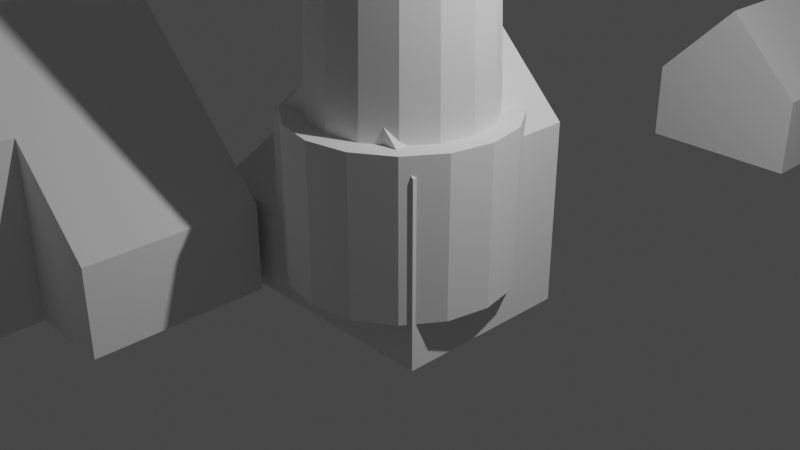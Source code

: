 # Source: lecture_9_lighthouse.blend  (saved by Blender 3.4.6; exported with 4.5.12 LTS)
import bpy
from mathutils import Matrix  # noqa: F401  (used for matrix-valued properties, if any)

bpy.ops.wm.read_factory_settings(use_empty=True)
scene = bpy.context.scene
scene.name = 'Scene'

# ---- collections
col_collection = bpy.data.collections.new('Collection'); scene.collection.children.link(col_collection)
col_houses = bpy.data.collections.new('houses'); scene.collection.children.link(col_houses)

# ---- materials (node trees are filled in below, after node groups)
mat_material = bpy.data.materials.new('Material')
mat_material.alpha_threshold = 0.0
mat_material.use_transparent_shadow = False
mat_material.roughness = 0.5
mat_material.line_color = (0.0, 0.0, 0.0, 1.0)

# ---- material node trees
mat_material.use_nodes = True; mat_material.node_tree.nodes.clear()
_N = mat_material.node_tree.nodes; _L = mat_material.node_tree.links
n0 = _N.new('ShaderNodeOutputMaterial'); n0.name = 'Material Output'; n0.location = (300, 300)
n1 = _N.new('ShaderNodeBsdfPrincipled'); n1.name = 'Principled BSDF'; n1.location = (10, 300)
n1.distribution = 'GGX'
n1.subsurface_method = 'RANDOM_WALK_SKIN'
n1.inputs[3].default_value = 1.45
n1.inputs[27].default_value = (0.0, 0.0, 0.0, 1.0)
n1.inputs[28].default_value = 1.0
_L.new(n1.outputs[0], n0.inputs[0])
n0.is_active_output = True

# ---- world
world_world = bpy.data.worlds.new('World'); scene.world = world_world
world_world.use_nodes = True; world_world.node_tree.nodes.clear()
_N = world_world.node_tree.nodes; _L = world_world.node_tree.links
n0 = _N.new('ShaderNodeOutputWorld'); n0.name = 'World Output'; n0.location = (300, 300)
n1 = _N.new('ShaderNodeBackground'); n1.name = 'Background'; n1.location = (10, 300)
n1.inputs[0].default_value = (0.05088, 0.05088, 0.05088, 1.0)
_L.new(n1.outputs[0], n0.inputs[0])
n0.is_active_output = True
world_world.color = (0.05088, 0.05088, 0.05088)
world_world.use_sun_shadow = False
world_world.sun_shadow_jitter_overblur = 0.0

# ---- cameras
cam_camera = bpy.data.cameras.new('Camera')
cam_camera.clip_end = 100.0
cam_camera.ortho_scale = 7.314

# ---- lights
light_light = bpy.data.lights.new('Light', 'POINT')
light_light.transmission_factor = 0.0
light_light.energy = 1000.0
light_light.shadow_soft_size = 0.1
light_light.shadow_maximum_resolution = 0.006
light_light.use_absolute_resolution = True

# ---- meshes
me_cube_002 = bpy.data.meshes.new('Cube.002')
me_cube_002.from_pydata([(-1.0, -1.0, -1.0), (-1.0, -1.0, 0.0), (-1.0, 1.0, -1.0), (-1.0, 1.0, 0.0), (1.0, -1.0, -1.0), (1.0, -1.0, 0.0), (1.0, 1.0, -1.0), (1.0, 1.0, 0.0), (-0.01169, 1.0, -1.0), (-0.01169, 1.0, 1.0), (-0.01169, -1.0, -1.0), (-0.01169, -1.0, 1.0)], [], [(0, 1, 3, 2), (8, 9, 7, 6), (6, 7, 5, 4), (10, 11, 1, 0), (8, 6, 4, 10), (9, 3, 1, 11), (7, 9, 11, 5), (2, 8, 10, 0), (4, 5, 11, 10), (2, 3, 9, 8)])
_uv = me_cube_002.uv_layers.new(name='UVMap')
_uv.uv.foreach_set('vector', [0.375, 0.0, 0.625, 0.0, 0.625, 0.25, 0.375, 0.25, 0.375, 0.3735, 0.625, 0.3735, 0.625, 0.5, 0.375, 0.5, 0.375, 0.5, 0.625, 0.5, 0.625, 0.75, 0.375, 0.75, 0.375, 0.8765, 0.625, 0.8765, 0.625, 1.0, 0.375, 1.0, 0.2485, 0.5, 0.375, 0.5, 0.375, 0.75, 0.2485, 0.75, 0.7515, 0.5, 0.875, 0.5, 0.875, 0.75, 0.7515, 0.75, 0.625, 0.5, 0.7515, 0.5, 0.7515, 0.75, 0.625, 0.75, 0.125, 0.5, 0.2485, 0.5, 0.2485, 0.75, 0.125, 0.75, 0.375, 0.75, 0.625, 0.75, 0.625, 0.8765, 0.375, 0.8765, 0.375, 0.25, 0.625, 0.25, 0.625, 0.3735, 0.375, 0.3735])
me_cube_002.update()
me_cylinder_002 = bpy.data.meshes.new('Cylinder.002')
me_cylinder_002.from_pydata([(0.0, 1.0, -0.4305), (0.0, 1.0, 1.0), (0.3827, 0.9239, -0.4305), (0.3827, 0.9239, 1.0), (0.7071, 0.7071, -0.4305), (0.7071, 0.7071, 1.0), (0.9239, 0.3827, -0.4305), (0.9239, 0.3827, 1.0), (1.0, 0.0, -0.4305), (1.0, 0.0, 1.0), (0.9239, -0.3827, -0.4305), (0.9239, -0.3827, 1.0), (0.7071, -0.7071, -0.4305), (0.7071, -0.7071, 1.0), (0.3827, -0.9239, -0.4305), (0.3827, -0.9239, 1.0), (0.0, -1.0, -0.4305), (0.0, -1.0, 1.0), (-0.3827, -0.9239, -0.4305), (-0.3827, -0.9239, 1.0), (-0.7071, -0.7071, -0.4305), (-0.7071, -0.7071, 1.0), (-0.9239, -0.3827, -0.4305), (-0.9239, -0.3827, 1.0), (-1.0, 0.0, -0.4305), (-1.0, 0.0, 1.0), (-0.9239, 0.3827, -0.4305), (-0.9239, 0.3827, 1.0), (-0.7071, 0.7071, -0.4305), (-0.7071, 0.7071, 1.0), (-0.3827, 0.9239, -0.4305), (-0.3827, 0.9239, 1.0), (0.3074, 0.7422, 1.0), (5.861e-09, 0.8033, 1.0), (0.568, 0.568, 1.0), (0.7422, 0.3074, 1.0), (0.8033, 4.762e-09, 1.0), (0.7422, -0.3074, 1.0), (0.568, -0.568, 1.0), (0.3074, -0.7422, 1.0), (5.861e-09, -0.8033, 1.0), (-0.3074, -0.7422, 1.0), (-0.568, -0.568, 1.0), (-0.7422, -0.3074, 1.0), (-0.8033, 4.762e-09, 1.0), (-0.7422, 0.3074, 1.0), (-0.568, 0.568, 1.0), (-0.3074, 0.7422, 1.0), (0.2393, 0.5777, 5.799), (-3.086e-08, 0.6253, 5.799), (0.4422, 0.4422, 5.799), (0.5777, 0.2393, 5.799), (0.6253, 2.056e-09, 5.799), (0.5777, -0.2393, 5.799), (0.4422, -0.4422, 5.799), (0.2393, -0.5777, 5.799), (-3.086e-08, -0.6253, 5.799), (-0.2393, -0.5777, 5.799), (-0.4422, -0.4422, 5.799), (-0.5777, -0.2393, 5.799), (-0.6253, 2.056e-09, 5.799), (-0.5777, 0.2393, 5.799), (-0.4422, 0.4422, 5.799), (-0.2393, 0.5777, 5.799), (0.2753, 0.6645, 5.799), (-2.99e-08, 0.7193, 5.799), (0.5086, 0.5086, 5.799), (0.6645, 0.2753, 5.799), (0.7193, 2.085e-09, 5.799), (0.6645, -0.2753, 5.799), (0.5086, -0.5086, 5.799), (0.2753, -0.6645, 5.799), (-2.99e-08, -0.7193, 5.799), (-0.2753, -0.6645, 5.799), (-0.5086, -0.5086, 5.799), (-0.6645, -0.2753, 5.799), (-0.7193, 2.085e-09, 5.799), (-0.6645, 0.2753, 5.799), (-0.5086, 0.5086, 5.799), (-0.2753, 0.6645, 5.799), (0.2753, 0.6645, 5.799), (-2.99e-08, 0.7193, 5.799), (0.5086, 0.5086, 5.799), (0.6645, 0.2753, 5.799), (0.7193, 2.085e-09, 5.799), (0.6645, -0.2753, 5.799), (0.5086, -0.5086, 5.799), (0.2753, -0.6645, 5.799), (-2.99e-08, -0.7193, 5.799), (-0.2753, -0.6645, 5.799), (-0.5086, -0.5086, 5.799), (-0.6645, -0.2753, 5.799), (-0.7193, 2.085e-09, 5.799), (-0.6645, 0.2753, 5.799), (-0.5086, 0.5086, 5.799), (-0.2753, 0.6645, 5.799), (0.1939, 0.468, 5.92), (-2.987e-08, 0.5066, 5.92), (0.3582, 0.3582, 5.92), (0.468, 0.1939, 5.92), (0.5066, 2.053e-09, 5.92), (0.468, -0.1939, 5.92), (0.3582, -0.3582, 5.92), (0.1939, -0.468, 5.92), (-2.987e-08, -0.5066, 5.92), (-0.1939, -0.468, 5.92), (-0.3582, -0.3582, 5.92), (-0.468, -0.1939, 5.92), (-0.5066, 5.019e-10, 5.92), (-0.468, 0.1939, 5.92), (-0.3582, 0.3582, 5.92), (-0.1939, 0.468, 5.92), (0.2753, 0.6645, 5.92), (-2.99e-08, 0.7193, 5.92), (0.5086, 0.5086, 5.92), (0.6645, 0.2753, 5.92), (0.7193, 2.085e-09, 5.92), (0.6645, -0.2753, 5.92), (0.5086, -0.5086, 5.92), (0.2753, -0.6645, 5.92), (-2.99e-08, -0.7193, 5.92), (-0.2753, -0.6645, 5.92), (-0.5086, -0.5086, 5.92), (-0.6645, -0.2753, 5.92), (-0.7193, 2.085e-09, 5.92), (-0.6645, 0.2753, 5.92), (-0.5086, 0.5086, 5.92), (-0.2753, 0.6645, 5.92), (0.2736, 0.6606, 5.92), (-2.987e-08, 0.715, 5.92), (0.5056, 0.5056, 5.92), (0.6606, 0.2736, 5.92), (0.715, 2.053e-09, 5.92), (0.6606, -0.2736, 5.92), (0.5056, -0.5056, 5.92), (0.2736, -0.6606, 5.92), (-2.987e-08, -0.715, 5.92), (-0.2736, -0.6606, 5.92), (-0.5056, -0.5056, 5.92), (-0.6606, -0.2736, 5.92), (-0.715, 2.085e-09, 5.92), (-0.6606, 0.2736, 5.92), (-0.5056, 0.5056, 5.92), (-0.2736, 0.6606, 5.92), (0.1939, 0.468, 6.756), (-6.329e-07, 0.5066, 6.756), (0.3582, 0.3582, 6.756), (0.468, 0.1939, 6.756), (0.5066, 2.053e-09, 6.756), (0.468, -0.1939, 6.756), (0.3582, -0.3582, 6.756), (0.1939, -0.468, 6.756), (-6.329e-07, -0.5066, 6.756), (-0.1939, -0.468, 6.756), (-0.3582, -0.3582, 6.756), (-0.468, -0.1939, 6.756), (-0.5066, 5.019e-10, 6.756), (-0.468, 0.1939, 6.756), (-0.3582, 0.3582, 6.756), (-0.1939, 0.468, 6.756), (0.243, 0.5868, 6.756), (-6.348e-07, 0.6351, 6.756), (0.4491, 0.4491, 6.756), (0.5868, 0.243, 6.756), (0.6351, 3.047e-09, 6.756), (0.5868, -0.243, 6.756), (0.4491, -0.4491, 6.756), (0.243, -0.5868, 6.756), (-6.348e-07, -0.6351, 6.756), (-0.243, -0.5868, 6.756), (-0.4491, -0.4491, 6.756), (-0.5868, -0.243, 6.756), (-0.6351, 1.102e-09, 6.756), (-0.5868, 0.243, 6.756), (-0.4491, 0.4491, 6.756), (-0.243, 0.5868, 6.756), (0.243, 0.5868, 6.756), (-6.348e-07, 0.6351, 6.756), (0.4491, 0.4491, 6.756), (0.5868, 0.243, 6.756), (0.6351, 3.047e-09, 6.756), (0.5868, -0.243, 6.756), (0.4491, -0.4491, 6.756), (0.243, -0.5868, 6.756), (-6.348e-07, -0.6351, 6.756), (-0.243, -0.5868, 6.756), (-0.4491, -0.4491, 6.756), (-0.5868, -0.243, 6.756), (-0.6351, 1.102e-09, 6.756), (-0.5868, 0.243, 6.756), (-0.4491, 0.4491, 6.756), (-0.243, 0.5868, 6.756), (0.243, 0.5868, 6.876), (-6.464e-07, 0.6351, 6.876), (0.4491, 0.4491, 6.876), (0.5868, 0.243, 6.876), (0.6351, 3.047e-09, 6.876), (0.5868, -0.243, 6.876), (0.4491, -0.4491, 6.876), (0.243, -0.5868, 6.876), (-6.464e-07, -0.6351, 6.876), (-0.243, -0.5868, 6.876), (-0.4491, -0.4491, 6.876), (-0.5868, -0.243, 6.876), (-0.6351, 1.102e-09, 6.876), (-0.5868, 0.243, 6.876), (-0.4491, 0.4491, 6.876), (-0.243, 0.5868, 6.876), (0.0004154, 0.001004, 7.764), (-6.705e-07, 0.001087, 7.764), (0.0007681, 0.0007687, 7.764), (0.001004, 0.000416, 7.764), (0.001086, 1.865e-09, 7.764), (0.001004, -0.000416, 7.764), (0.0007681, -0.0007687, 7.764), (0.0004154, -0.001004, 7.764), (-6.705e-07, -0.001087, 7.764), (-0.0004167, -0.001004, 7.764), (-0.0007694, -0.0007687, 7.764), (-0.001005, -0.000416, 7.764), (-0.001088, 1.861e-09, 7.764), (-0.001005, 0.000416, 7.764), (-0.0007694, 0.0007687, 7.764), (-0.0004167, 0.001004, 7.764)], [], [(0, 1, 3, 2), (2, 3, 5, 4), (4, 5, 7, 6), (6, 7, 9, 8), (8, 9, 11, 10), (10, 11, 13, 12), (12, 13, 15, 14), (14, 15, 17, 16), (16, 17, 19, 18), (18, 19, 21, 20), (20, 21, 23, 22), (22, 23, 25, 24), (24, 25, 27, 26), (26, 27, 29, 28), (9, 7, 35, 36), (28, 29, 31, 30), (30, 31, 1, 0), (0, 2, 4, 6, 8, 10, 12, 14, 16, 18, 20, 22, 24, 26, 28, 30), (32, 33, 49, 48), (19, 17, 40, 41), (29, 27, 45, 46), (5, 3, 32, 34), (15, 13, 38, 39), (25, 23, 43, 44), (11, 9, 36, 37), (21, 19, 41, 42), (31, 29, 46, 47), (7, 5, 34, 35), (17, 15, 39, 40), (3, 1, 33, 32), (27, 25, 44, 45), (13, 11, 37, 38), (23, 21, 42, 43), (1, 31, 47, 33), (54, 53, 69, 70), (33, 47, 63, 49), (41, 40, 56, 57), (34, 32, 48, 50), (42, 41, 57, 58), (35, 34, 50, 51), (43, 42, 58, 59), (36, 35, 51, 52), (44, 43, 59, 60), (37, 36, 52, 53), (45, 44, 60, 61), (38, 37, 53, 54), (46, 45, 61, 62), (39, 38, 54, 55), (47, 46, 62, 63), (40, 39, 55, 56), (75, 74, 90, 91), (62, 61, 77, 78), (55, 54, 70, 71), (63, 62, 78, 79), (56, 55, 71, 72), (48, 49, 65, 64), (49, 63, 79, 65), (57, 56, 72, 73), (50, 48, 64, 66), (58, 57, 73, 74), (51, 50, 66, 67), (59, 58, 74, 75), (52, 51, 67, 68), (60, 59, 75, 76), (53, 52, 68, 69), (61, 60, 76, 77), (80, 81, 113, 112), (68, 67, 83, 84), (76, 75, 91, 92), (69, 68, 84, 85), (77, 76, 92, 93), (70, 69, 85, 86), (78, 77, 93, 94), (71, 70, 86, 87), (79, 78, 94, 95), (72, 71, 87, 88), (64, 65, 81, 80), (65, 79, 95, 81), (73, 72, 88, 89), (66, 64, 80, 82), (74, 73, 89, 90), (67, 66, 82, 83), (111, 110, 158, 159), (81, 95, 127, 113), (89, 88, 120, 121), (82, 80, 112, 114), (90, 89, 121, 122), (83, 82, 114, 115), (91, 90, 122, 123), (84, 83, 115, 116), (92, 91, 123, 124), (85, 84, 116, 117), (93, 92, 124, 125), (86, 85, 117, 118), (94, 93, 125, 126), (87, 86, 118, 119), (95, 94, 126, 127), (88, 87, 119, 120), (129, 128, 112, 113), (128, 130, 114, 112), (130, 131, 115, 114), (131, 132, 116, 115), (132, 133, 117, 116), (133, 134, 118, 117), (134, 135, 119, 118), (135, 136, 120, 119), (136, 137, 121, 120), (137, 138, 122, 121), (138, 139, 123, 122), (139, 140, 124, 123), (140, 141, 125, 124), (141, 142, 126, 125), (142, 143, 127, 126), (143, 129, 113, 127), (97, 96, 128, 129), (96, 98, 130, 128), (98, 99, 131, 130), (99, 100, 132, 131), (100, 101, 133, 132), (101, 102, 134, 133), (102, 103, 135, 134), (103, 104, 136, 135), (104, 105, 137, 136), (105, 106, 138, 137), (106, 107, 139, 138), (107, 108, 140, 139), (108, 109, 141, 140), (109, 110, 142, 141), (110, 111, 143, 142), (111, 97, 129, 143), (147, 146, 162, 163), (104, 103, 151, 152), (96, 97, 145, 144), (97, 111, 159, 145), (105, 104, 152, 153), (98, 96, 144, 146), (106, 105, 153, 154), (99, 98, 146, 147), (107, 106, 154, 155), (100, 99, 147, 148), (108, 107, 155, 156), (101, 100, 148, 149), (109, 108, 156, 157), (102, 101, 149, 150), (110, 109, 157, 158), (103, 102, 150, 151), (168, 167, 183, 184), (155, 154, 170, 171), (148, 147, 163, 164), (156, 155, 171, 172), (149, 148, 164, 165), (157, 156, 172, 173), (150, 149, 165, 166), (158, 157, 173, 174), (151, 150, 166, 167), (159, 158, 174, 175), (152, 151, 167, 168), (144, 145, 161, 160), (145, 159, 175, 161), (153, 152, 168, 169), (146, 144, 160, 162), (154, 153, 169, 170), (189, 188, 204, 205), (160, 161, 177, 176), (161, 175, 191, 177), (169, 168, 184, 185), (162, 160, 176, 178), (170, 169, 185, 186), (163, 162, 178, 179), (171, 170, 186, 187), (164, 163, 179, 180), (172, 171, 187, 188), (165, 164, 180, 181), (173, 172, 188, 189), (166, 165, 181, 182), (174, 173, 189, 190), (167, 166, 182, 183), (175, 174, 190, 191), (195, 194, 210, 211), (182, 181, 197, 198), (190, 189, 205, 206), (183, 182, 198, 199), (191, 190, 206, 207), (184, 183, 199, 200), (176, 177, 193, 192), (177, 191, 207, 193), (185, 184, 200, 201), (178, 176, 192, 194), (186, 185, 201, 202), (179, 178, 194, 195), (187, 186, 202, 203), (180, 179, 195, 196), (188, 187, 203, 204), (181, 180, 196, 197), (208, 209, 223, 222, 221, 220, 219, 218, 217, 216, 215, 214, 213, 212, 211, 210), (203, 202, 218, 219), (196, 195, 211, 212), (204, 203, 219, 220), (197, 196, 212, 213), (205, 204, 220, 221), (198, 197, 213, 214), (206, 205, 221, 222), (199, 198, 214, 215), (207, 206, 222, 223), (200, 199, 215, 216), (192, 193, 209, 208), (193, 207, 223, 209), (201, 200, 216, 217), (194, 192, 208, 210), (202, 201, 217, 218)])
_uv = me_cylinder_002.uv_layers.new(name='UVMap')
_uv.uv.foreach_set('vector', [1.0, 0.5, 1.0, 1.0, 0.9375, 1.0, 0.9375, 0.5, 0.9375, 0.5, 0.9375, 1.0, 0.875, 1.0, 0.875, 0.5, 0.875, 0.5, 0.875, 1.0, 0.8125, 1.0, 0.8125, 0.5, 0.8125, 0.5, 0.8125, 1.0, 0.75, 1.0, 0.75, 0.5, 0.75, 0.5, 0.75, 1.0, 0.6875, 1.0, 0.6875, 0.5, 0.6875, 0.5, 0.6875, 1.0, 0.625, 1.0, 0.625, 0.5, 0.625, 0.5, 0.625, 1.0, 0.5625, 1.0, 0.5625, 0.5, 0.5625, 0.5, 0.5625, 1.0, 0.5, 1.0, 0.5, 0.5, 0.5, 0.5, 0.5, 1.0, 0.4375, 1.0, 0.4375, 0.5, 0.4375, 0.5, 0.4375, 1.0, 0.375, 1.0, 0.375, 0.5, 0.375, 0.5, 0.375, 1.0, 0.3125, 1.0, 0.3125, 0.5, 0.3125, 0.5, 0.3125, 1.0, 0.25, 1.0, 0.25, 0.5, 0.25, 0.5, 0.25, 1.0, 0.1875, 1.0, 0.1875, 0.5, 0.1875, 0.5, 0.1875, 1.0, 0.125, 1.0, 0.125, 0.5, 0.75, 1.0, 0.8125, 1.0, 0.8125, 1.0, 0.75, 1.0, 0.125, 0.5, 0.125, 1.0, 0.0625, 1.0, 0.0625, 0.5, 0.0625, 0.5, 0.0625, 1.0, 0.0, 1.0, 0.0, 0.5, 0.75, 0.49, 0.8418, 0.4717, 0.9197, 0.4197, 0.9717, 0.3418, 0.99, 0.25, 0.9717, 0.1582, 0.9197, 0.08029, 0.8418, 0.02827, 0.75, 0.01, 0.6582, 0.02827, 0.5803, 0.08029, 0.5283, 0.1582, 0.51, 0.25, 0.5283, 0.3418, 0.5803, 0.4197, 0.6582, 0.4717, 0.9375, 1.0, 1.0, 1.0, 1.0, 1.0, 0.9375, 1.0, 0.4375, 1.0, 0.5, 1.0, 0.5, 1.0, 0.4375, 1.0, 0.125, 1.0, 0.1875, 1.0, 0.1875, 1.0, 0.125, 1.0, 0.875, 1.0, 0.9375, 1.0, 0.9375, 1.0, 0.875, 1.0, 0.5625, 1.0, 0.625, 1.0, 0.625, 1.0, 0.5625, 1.0, 0.25, 1.0, 0.3125, 1.0, 0.3125, 1.0, 0.25, 1.0, 0.6875, 1.0, 0.75, 1.0, 0.75, 1.0, 0.6875, 1.0, 0.375, 1.0, 0.4375, 1.0, 0.4375, 1.0, 0.375, 1.0, 0.0625, 1.0, 0.125, 1.0, 0.125, 1.0, 0.0625, 1.0, 0.8125, 1.0, 0.875, 1.0, 0.875, 1.0, 0.8125, 1.0, 0.5, 1.0, 0.5625, 1.0, 0.5625, 1.0, 0.5, 1.0, 0.9375, 1.0, 1.0, 1.0, 1.0, 1.0, 0.9375, 1.0, 0.1875, 1.0, 0.25, 1.0, 0.25, 1.0, 0.1875, 1.0, 0.625, 1.0, 0.6875, 1.0, 0.6875, 1.0, 0.625, 1.0, 0.3125, 1.0, 0.375, 1.0, 0.375, 1.0, 0.3125, 1.0, 0.0, 1.0, 0.0625, 1.0, 0.0625, 1.0, 0.0, 1.0, 0.625, 1.0, 0.6875, 1.0, 0.6875, 1.0, 0.625, 1.0, 0.0, 1.0, 0.0625, 1.0, 0.0625, 1.0, 0.0, 1.0, 0.4375, 1.0, 0.5, 1.0, 0.5, 1.0, 0.4375, 1.0, 0.875, 1.0, 0.9375, 1.0, 0.9375, 1.0, 0.875, 1.0, 0.375, 1.0, 0.4375, 1.0, 0.4375, 1.0, 0.375, 1.0, 0.8125, 1.0, 0.875, 1.0, 0.875, 1.0, 0.8125, 1.0, 0.3125, 1.0, 0.375, 1.0, 0.375, 1.0, 0.3125, 1.0, 0.75, 1.0, 0.8125, 1.0, 0.8125, 1.0, 0.75, 1.0, 0.25, 1.0, 0.3125, 1.0, 0.3125, 1.0, 0.25, 1.0, 0.6875, 1.0, 0.75, 1.0, 0.75, 1.0, 0.6875, 1.0, 0.1875, 1.0, 0.25, 1.0, 0.25, 1.0, 0.1875, 1.0, 0.625, 1.0, 0.6875, 1.0, 0.6875, 1.0, 0.625, 1.0, 0.125, 1.0, 0.1875, 1.0, 0.1875, 1.0, 0.125, 1.0, 0.5625, 1.0, 0.625, 1.0, 0.625, 1.0, 0.5625, 1.0, 0.0625, 1.0, 0.125, 1.0, 0.125, 1.0, 0.0625, 1.0, 0.5, 1.0, 0.5625, 1.0, 0.5625, 1.0, 0.5, 1.0, 0.3125, 1.0, 0.375, 1.0, 0.375, 1.0, 0.3125, 1.0, 0.125, 1.0, 0.1875, 1.0, 0.1875, 1.0, 0.125, 1.0, 0.5625, 1.0, 0.625, 1.0, 0.625, 1.0, 0.5625, 1.0, 0.0625, 1.0, 0.125, 1.0, 0.125, 1.0, 0.0625, 1.0, 0.5, 1.0, 0.5625, 1.0, 0.5625, 1.0, 0.5, 1.0, 0.9375, 1.0, 1.0, 1.0, 1.0, 1.0, 0.9375, 1.0, 0.0, 1.0, 0.0625, 1.0, 0.0625, 1.0, 0.0, 1.0, 0.4375, 1.0, 0.5, 1.0, 0.5, 1.0, 0.4375, 1.0, 0.875, 1.0, 0.9375, 1.0, 0.9375, 1.0, 0.875, 1.0, 0.375, 1.0, 0.4375, 1.0, 0.4375, 1.0, 0.375, 1.0, 0.8125, 1.0, 0.875, 1.0, 0.875, 1.0, 0.8125, 1.0, 0.3125, 1.0, 0.375, 1.0, 0.375, 1.0, 0.3125, 1.0, 0.75, 1.0, 0.8125, 1.0, 0.8125, 1.0, 0.75, 1.0, 0.25, 1.0, 0.3125, 1.0, 0.3125, 1.0, 0.25, 1.0, 0.6875, 1.0, 0.75, 1.0, 0.75, 1.0, 0.6875, 1.0, 0.1875, 1.0, 0.25, 1.0, 0.25, 1.0, 0.1875, 1.0, 0.9375, 1.0, 1.0, 1.0, 1.0, 1.0, 0.9375, 1.0, 0.75, 1.0, 0.8125, 1.0, 0.8125, 1.0, 0.75, 1.0, 0.25, 1.0, 0.3125, 1.0, 0.3125, 1.0, 0.25, 1.0, 0.6875, 1.0, 0.75, 1.0, 0.75, 1.0, 0.6875, 1.0, 0.1875, 1.0, 0.25, 1.0, 0.25, 1.0, 0.1875, 1.0, 0.625, 1.0, 0.6875, 1.0, 0.6875, 1.0, 0.625, 1.0, 0.125, 1.0, 0.1875, 1.0, 0.1875, 1.0, 0.125, 1.0, 0.5625, 1.0, 0.625, 1.0, 0.625, 1.0, 0.5625, 1.0, 0.0625, 1.0, 0.125, 1.0, 0.125, 1.0, 0.0625, 1.0, 0.5, 1.0, 0.5625, 1.0, 0.5625, 1.0, 0.5, 1.0, 0.9375, 1.0, 1.0, 1.0, 1.0, 1.0, 0.9375, 1.0, 0.0, 1.0, 0.0625, 1.0, 0.0625, 1.0, 0.0, 1.0, 0.4375, 1.0, 0.5, 1.0, 0.5, 1.0, 0.4375, 1.0, 0.875, 1.0, 0.9375, 1.0, 0.9375, 1.0, 0.875, 1.0, 0.375, 1.0, 0.4375, 1.0, 0.4375, 1.0, 0.375, 1.0, 0.8125, 1.0, 0.875, 1.0, 0.875, 1.0, 0.8125, 1.0, 0.1853, 0.4062, 0.1305, 0.3695, 0.1305, 0.3695, 0.1853, 0.4062, 0.0, 1.0, 0.0625, 1.0, 0.0625, 1.0, 0.0, 1.0, 0.4375, 1.0, 0.5, 1.0, 0.5, 1.0, 0.4375, 1.0, 0.875, 1.0, 0.9375, 1.0, 0.9375, 1.0, 0.875, 1.0, 0.375, 1.0, 0.4375, 1.0, 0.4375, 1.0, 0.375, 1.0, 0.8125, 1.0, 0.875, 1.0, 0.875, 1.0, 0.8125, 1.0, 0.3125, 1.0, 0.375, 1.0, 0.375, 1.0, 0.3125, 1.0, 0.75, 1.0, 0.8125, 1.0, 0.8125, 1.0, 0.75, 1.0, 0.25, 1.0, 0.3125, 1.0, 0.3125, 1.0, 0.25, 1.0, 0.6875, 1.0, 0.75, 1.0, 0.75, 1.0, 0.6875, 1.0, 0.1875, 1.0, 0.25, 1.0, 0.25, 1.0, 0.1875, 1.0, 0.625, 1.0, 0.6875, 1.0, 0.6875, 1.0, 0.625, 1.0, 0.125, 1.0, 0.1875, 1.0, 0.1875, 1.0, 0.125, 1.0, 0.5625, 1.0, 0.625, 1.0, 0.625, 1.0, 0.5625, 1.0, 0.0625, 1.0, 0.125, 1.0, 0.125, 1.0, 0.0625, 1.0, 0.5, 1.0, 0.5625, 1.0, 0.5625, 1.0, 0.5, 1.0, 0.25, 0.4886, 0.3413, 0.4704, 0.3418, 0.4717, 0.25, 0.49, 0.3413, 0.4704, 0.4187, 0.4187, 0.4197, 0.4197, 0.3418, 0.4717, 0.4187, 0.4187, 0.4704, 0.3413, 0.4717, 0.3418, 0.4197, 0.4197, 0.4704, 0.3413, 0.4886, 0.25, 0.49, 0.25, 0.4717, 0.3418, 0.4886, 0.25, 0.4704, 0.1587, 0.4717, 0.1582, 0.49, 0.25, 0.4704, 0.1587, 0.4187, 0.08129, 0.4197, 0.08029, 0.4717, 0.1582, 0.4187, 0.08129, 0.3413, 0.02957, 0.3418, 0.02827, 0.4197, 0.08029, 0.3413, 0.02957, 0.25, 0.01141, 0.25, 0.01, 0.3418, 0.02827, 0.25, 0.01141, 0.1587, 0.02957, 0.1582, 0.02827, 0.25, 0.01, 0.1587, 0.02957, 0.08129, 0.08129, 0.08029, 0.08029, 0.1582, 0.02827, 0.08129, 0.08129, 0.02957, 0.1587, 0.02827, 0.1582, 0.08029, 0.08029, 0.02957, 0.1587, 0.01141, 0.25, 0.01, 0.25, 0.02827, 0.1582, 0.01141, 0.25, 0.02957, 0.3413, 0.02827, 0.3418, 0.01, 0.25, 0.02957, 0.3413, 0.08129, 0.4187, 0.08029, 0.4197, 0.02827, 0.3418, 0.08129, 0.4187, 0.1587, 0.4704, 0.1582, 0.4717, 0.08029, 0.4197, 0.1587, 0.4704, 0.25, 0.4886, 0.25, 0.49, 0.1582, 0.4717, 0.25, 0.419, 0.3147, 0.4062, 0.3413, 0.4704, 0.25, 0.4886, 0.3147, 0.4062, 0.3695, 0.3695, 0.4187, 0.4187, 0.3413, 0.4704, 0.3695, 0.3695, 0.4062, 0.3147, 0.4704, 0.3413, 0.4187, 0.4187, 0.4062, 0.3147, 0.419, 0.25, 0.4886, 0.25, 0.4704, 0.3413, 0.419, 0.25, 0.4062, 0.1853, 0.4704, 0.1587, 0.4886, 0.25, 0.4062, 0.1853, 0.3695, 0.1305, 0.4187, 0.08129, 0.4704, 0.1587, 0.3695, 0.1305, 0.3147, 0.09383, 0.3413, 0.02957, 0.4187, 0.08129, 0.3147, 0.09383, 0.25, 0.08096, 0.25, 0.01141, 0.3413, 0.02957, 0.25, 0.08096, 0.1853, 0.09383, 0.1587, 0.02957, 0.25, 0.01141, 0.1853, 0.09383, 0.1305, 0.1305, 0.08129, 0.08129, 0.1587, 0.02957, 0.1305, 0.1305, 0.09383, 0.1853, 0.02957, 0.1587, 0.08129, 0.08129, 0.09383, 0.1853, 0.08096, 0.25, 0.01141, 0.25, 0.02957, 0.1587, 0.08096, 0.25, 0.09383, 0.3147, 0.02957, 0.3413, 0.01141, 0.25, 0.09383, 0.3147, 0.1305, 0.3695, 0.08129, 0.4187, 0.02957, 0.3413, 0.1305, 0.3695, 0.1853, 0.4062, 0.1587, 0.4704, 0.08129, 0.4187, 0.1853, 0.4062, 0.25, 0.419, 0.25, 0.4886, 0.1587, 0.4704, 0.4062, 0.3147, 0.3695, 0.3695, 0.3695, 0.3695, 0.4062, 0.3147, 0.25, 0.08096, 0.3147, 0.09383, 0.3147, 0.09383, 0.25, 0.08096, 0.3147, 0.4062, 0.25, 0.419, 0.25, 0.419, 0.3147, 0.4062, 0.25, 0.419, 0.1853, 0.4062, 0.1853, 0.4062, 0.25, 0.419, 0.1853, 0.09383, 0.25, 0.08096, 0.25, 0.08096, 0.1853, 0.09383, 0.3695, 0.3695, 0.3147, 0.4062, 0.3147, 0.4062, 0.3695, 0.3695, 0.1305, 0.1305, 0.1853, 0.09383, 0.1853, 0.09383, 0.1305, 0.1305, 0.4062, 0.3147, 0.3695, 0.3695, 0.3695, 0.3695, 0.4062, 0.3147, 0.09383, 0.1853, 0.1305, 0.1305, 0.1305, 0.1305, 0.09383, 0.1853, 0.419, 0.25, 0.4062, 0.3147, 0.4062, 0.3147, 0.419, 0.25, 0.08096, 0.25, 0.09383, 0.1853, 0.09383, 0.1853, 0.08096, 0.25, 0.4062, 0.1853, 0.419, 0.25, 0.419, 0.25, 0.4062, 0.1853, 0.09383, 0.3147, 0.08096, 0.25, 0.08096, 0.25, 0.09383, 0.3147, 0.3695, 0.1305, 0.4062, 0.1853, 0.4062, 0.1853, 0.3695, 0.1305, 0.1305, 0.3695, 0.09383, 0.3147, 0.09383, 0.3147, 0.1305, 0.3695, 0.3147, 0.09383, 0.3695, 0.1305, 0.3695, 0.1305, 0.3147, 0.09383, 0.25, 0.08096, 0.3147, 0.09383, 0.3147, 0.09383, 0.25, 0.08096, 0.09383, 0.1853, 0.1305, 0.1305, 0.1305, 0.1305, 0.09383, 0.1853, 0.419, 0.25, 0.4062, 0.3147, 0.4062, 0.3147, 0.419, 0.25, 0.08096, 0.25, 0.09383, 0.1853, 0.09383, 0.1853, 0.08096, 0.25, 0.4062, 0.1853, 0.419, 0.25, 0.419, 0.25, 0.4062, 0.1853, 0.09383, 0.3147, 0.08096, 0.25, 0.08096, 0.25, 0.09383, 0.3147, 0.3695, 0.1305, 0.4062, 0.1853, 0.4062, 0.1853, 0.3695, 0.1305, 0.1305, 0.3695, 0.09383, 0.3147, 0.09383, 0.3147, 0.1305, 0.3695, 0.3147, 0.09383, 0.3695, 0.1305, 0.3695, 0.1305, 0.3147, 0.09383, 0.1853, 0.4062, 0.1305, 0.3695, 0.1305, 0.3695, 0.1853, 0.4062, 0.25, 0.08096, 0.3147, 0.09383, 0.3147, 0.09383, 0.25, 0.08096, 0.3147, 0.4062, 0.25, 0.419, 0.25, 0.419, 0.3147, 0.4062, 0.25, 0.419, 0.1853, 0.4062, 0.1853, 0.4062, 0.25, 0.419, 0.1853, 0.09383, 0.25, 0.08096, 0.25, 0.08096, 0.1853, 0.09383, 0.3695, 0.3695, 0.3147, 0.4062, 0.3147, 0.4062, 0.3695, 0.3695, 0.1305, 0.1305, 0.1853, 0.09383, 0.1853, 0.09383, 0.1305, 0.1305, 0.09383, 0.3147, 0.08096, 0.25, 0.08096, 0.25, 0.09383, 0.3147, 0.3147, 0.4062, 0.25, 0.419, 0.25, 0.419, 0.3147, 0.4062, 0.25, 0.419, 0.1853, 0.4062, 0.1853, 0.4062, 0.25, 0.419, 0.1853, 0.09383, 0.25, 0.08096, 0.25, 0.08096, 0.1853, 0.09383, 0.3695, 0.3695, 0.3147, 0.4062, 0.3147, 0.4062, 0.3695, 0.3695, 0.1305, 0.1305, 0.1853, 0.09383, 0.1853, 0.09383, 0.1305, 0.1305, 0.4062, 0.3147, 0.3695, 0.3695, 0.3695, 0.3695, 0.4062, 0.3147, 0.09383, 0.1853, 0.1305, 0.1305, 0.1305, 0.1305, 0.09383, 0.1853, 0.419, 0.25, 0.4062, 0.3147, 0.4062, 0.3147, 0.419, 0.25, 0.08096, 0.25, 0.09383, 0.1853, 0.09383, 0.1853, 0.08096, 0.25, 0.4062, 0.1853, 0.419, 0.25, 0.419, 0.25, 0.4062, 0.1853, 0.09383, 0.3147, 0.08096, 0.25, 0.08096, 0.25, 0.09383, 0.3147, 0.3695, 0.1305, 0.4062, 0.1853, 0.4062, 0.1853, 0.3695, 0.1305, 0.1305, 0.3695, 0.09383, 0.3147, 0.09383, 0.3147, 0.1305, 0.3695, 0.3147, 0.09383, 0.3695, 0.1305, 0.3695, 0.1305, 0.3147, 0.09383, 0.1853, 0.4062, 0.1305, 0.3695, 0.1305, 0.3695, 0.1853, 0.4062, 0.4062, 0.3147, 0.3695, 0.3695, 0.3695, 0.3695, 0.4062, 0.3147, 0.3695, 0.1305, 0.4062, 0.1853, 0.4062, 0.1853, 0.3695, 0.1305, 0.1305, 0.3695, 0.09383, 0.3147, 0.09383, 0.3147, 0.1305, 0.3695, 0.3147, 0.09383, 0.3695, 0.1305, 0.3695, 0.1305, 0.3147, 0.09383, 0.1853, 0.4062, 0.1305, 0.3695, 0.1305, 0.3695, 0.1853, 0.4062, 0.25, 0.08096, 0.3147, 0.09383, 0.3147, 0.09383, 0.25, 0.08096, 0.3147, 0.4062, 0.25, 0.419, 0.25, 0.419, 0.3147, 0.4062, 0.25, 0.419, 0.1853, 0.4062, 0.1853, 0.4062, 0.25, 0.419, 0.1853, 0.09383, 0.25, 0.08096, 0.25, 0.08096, 0.1853, 0.09383, 0.3695, 0.3695, 0.3147, 0.4062, 0.3147, 0.4062, 0.3695, 0.3695, 0.1305, 0.1305, 0.1853, 0.09383, 0.1853, 0.09383, 0.1305, 0.1305, 0.4062, 0.3147, 0.3695, 0.3695, 0.3695, 0.3695, 0.4062, 0.3147, 0.09383, 0.1853, 0.1305, 0.1305, 0.1305, 0.1305, 0.09383, 0.1853, 0.419, 0.25, 0.4062, 0.3147, 0.4062, 0.3147, 0.419, 0.25, 0.08096, 0.25, 0.09383, 0.1853, 0.09383, 0.1853, 0.08096, 0.25, 0.4062, 0.1853, 0.419, 0.25, 0.419, 0.25, 0.4062, 0.1853, 0.3147, 0.4062, 0.25, 0.419, 0.1853, 0.4062, 0.1305, 0.3695, 0.09383, 0.3147, 0.08096, 0.25, 0.09383, 0.1853, 0.1305, 0.1305, 0.1853, 0.09383, 0.25, 0.08096, 0.3147, 0.09383, 0.3695, 0.1305, 0.4062, 0.1853, 0.419, 0.25, 0.4062, 0.3147, 0.3695, 0.3695, 0.09383, 0.1853, 0.1305, 0.1305, 0.1305, 0.1305, 0.09383, 0.1853, 0.419, 0.25, 0.4062, 0.3147, 0.4062, 0.3147, 0.419, 0.25, 0.08096, 0.25, 0.09383, 0.1853, 0.09383, 0.1853, 0.08096, 0.25, 0.4062, 0.1853, 0.419, 0.25, 0.419, 0.25, 0.4062, 0.1853, 0.09383, 0.3147, 0.08096, 0.25, 0.08096, 0.25, 0.09383, 0.3147, 0.3695, 0.1305, 0.4062, 0.1853, 0.4062, 0.1853, 0.3695, 0.1305, 0.1305, 0.3695, 0.09383, 0.3147, 0.09383, 0.3147, 0.1305, 0.3695, 0.3147, 0.09383, 0.3695, 0.1305, 0.3695, 0.1305, 0.3147, 0.09383, 0.1853, 0.4062, 0.1305, 0.3695, 0.1305, 0.3695, 0.1853, 0.4062, 0.25, 0.08096, 0.3147, 0.09383, 0.3147, 0.09383, 0.25, 0.08096, 0.3147, 0.4062, 0.25, 0.419, 0.25, 0.419, 0.3147, 0.4062, 0.25, 0.419, 0.1853, 0.4062, 0.1853, 0.4062, 0.25, 0.419, 0.1853, 0.09383, 0.25, 0.08096, 0.25, 0.08096, 0.1853, 0.09383, 0.3695, 0.3695, 0.3147, 0.4062, 0.3147, 0.4062, 0.3695, 0.3695, 0.1305, 0.1305, 0.1853, 0.09383, 0.1853, 0.09383, 0.1305, 0.1305])
me_cylinder_002.update()
me_cube = bpy.data.meshes.new('Cube')
me_cube.from_pydata([(1.0, 1.0, 1.0), (1.0, 1.0, -1.0), (1.0, -1.0, 1.0), (1.0, -1.0, -1.0), (-1.0, 1.0, 1.0), (-1.0, 1.0, -1.0), (-1.0, -1.0, 1.0), (-1.0, -1.0, -1.0), (0.0, 1.0, -1.0), (0.0, -1.0, 2.0), (0.0, -1.0, -1.0), (0.0, 1.0, 2.0)], [], [(11, 4, 6, 9), (10, 9, 6, 7), (7, 6, 4, 5), (8, 1, 3, 10), (1, 0, 2, 3), (8, 11, 0, 1), (5, 4, 11, 8), (5, 8, 10, 7), (3, 2, 9, 10), (0, 11, 9, 2)])
_uv = me_cube.uv_layers.new(name='UVMap')
_uv.uv.foreach_set('vector', [0.75, 0.5, 0.875, 0.5, 0.875, 0.75, 0.75, 0.75, 0.375, 0.875, 0.625, 0.875, 0.625, 1.0, 0.375, 1.0, 0.375, 0.0, 0.625, 0.0, 0.625, 0.25, 0.375, 0.25, 0.25, 0.5, 0.375, 0.5, 0.375, 0.75, 0.25, 0.75, 0.375, 0.5, 0.625, 0.5, 0.625, 0.75, 0.375, 0.75, 0.375, 0.375, 0.625, 0.375, 0.625, 0.5, 0.375, 0.5, 0.375, 0.25, 0.625, 0.25, 0.625, 0.375, 0.375, 0.375, 0.125, 0.5, 0.25, 0.5, 0.25, 0.75, 0.125, 0.75, 0.375, 0.75, 0.625, 0.75, 0.625, 0.875, 0.375, 0.875, 0.625, 0.5, 0.75, 0.5, 0.75, 0.75, 0.625, 0.75])
me_cube.materials.append(mat_material)
me_cube.use_mirror_vertex_groups = False
me_cube.update()
me_cube_001 = bpy.data.meshes.new('Cube.001')
me_cube_001.from_pydata([(-1.0, -1.0, -1.0), (-1.0, -1.0, 1.0), (-1.0, 1.0, -1.0), (-1.0, 1.0, 1.0), (1.0, -1.0, -1.0), (1.0, -1.0, 1.0), (1.0, 1.0, -1.0), (1.0, 1.0, 1.0), (-1.0, -1.0, 1.0), (-1.0, 1.0, 1.0), (1.0, 1.0, 1.0), (1.0, -1.0, 1.0), (-1.0, -1.0, 1.0), (-1.0, 1.0, 1.0), (1.0, 1.0, 1.0), (1.0, -1.0, 1.0), (0.0, 1.0, -1.0), (0.0, 1.0, 1.0), (0.0, -1.0, -1.0), (0.0, -1.0, 1.0), (0.0, 1.0, 1.0), (0.0, -1.0, 1.0), (0.0, 1.0, 3.0), (0.0, -1.0, 3.0)], [], [(0, 1, 3, 2), (16, 17, 7, 6), (6, 7, 5, 4), (18, 19, 1, 0), (16, 6, 4, 18), (17, 3, 9, 20), (11, 10, 14, 15), (5, 7, 10, 11), (3, 1, 8, 9), (19, 5, 11, 21), (22, 13, 12, 23), (9, 8, 12, 13), (21, 11, 15, 23), (20, 9, 13, 22), (10, 20, 22, 14), (8, 21, 23, 12), (14, 22, 23, 15), (1, 19, 21, 8), (7, 17, 20, 10), (2, 16, 18, 0), (4, 5, 19, 18), (2, 3, 17, 16)])
_uv = me_cube_001.uv_layers.new(name='UVMap')
_uv.uv.foreach_set('vector', [0.375, 0.0, 0.625, 0.0, 0.625, 0.25, 0.375, 0.25, 0.375, 0.375, 0.625, 0.375, 0.625, 0.5, 0.375, 0.5, 0.375, 0.5, 0.625, 0.5, 0.625, 0.75, 0.375, 0.75, 0.375, 0.875, 0.625, 0.875, 0.625, 1.0, 0.375, 1.0, 0.25, 0.5, 0.375, 0.5, 0.375, 0.75, 0.25, 0.75, 0.625, 0.375, 0.625, 0.25, 0.625, 0.25, 0.625, 0.375, 0.625, 0.75, 0.625, 0.5, 0.625, 0.5, 0.625, 0.75, 0.625, 0.75, 0.625, 0.5, 0.625, 0.5, 0.625, 0.75, 0.625, 0.25, 0.625, 0.0, 0.625, 0.0, 0.625, 0.25, 0.625, 0.875, 0.625, 0.75, 0.625, 0.75, 0.625, 0.875, 0.75, 0.5, 0.875, 0.5, 0.875, 0.75, 0.75, 0.75, 0.625, 0.25, 0.625, 0.0, 0.625, 0.0, 0.625, 0.25, 0.625, 0.875, 0.625, 0.75, 0.625, 0.75, 0.625, 0.875, 0.625, 0.375, 0.625, 0.25, 0.625, 0.25, 0.625, 0.375, 0.625, 0.5, 0.625, 0.375, 0.625, 0.375, 0.625, 0.5, 0.625, 1.0, 0.625, 0.875, 0.625, 0.875, 0.625, 1.0, 0.625, 0.5, 0.75, 0.5, 0.75, 0.75, 0.625, 0.75, 0.625, 1.0, 0.625, 0.875, 0.625, 0.875, 0.625, 1.0, 0.625, 0.5, 0.625, 0.375, 0.625, 0.375, 0.625, 0.5, 0.125, 0.5, 0.25, 0.5, 0.25, 0.75, 0.125, 0.75, 0.375, 0.75, 0.625, 0.75, 0.625, 0.875, 0.375, 0.875, 0.375, 0.25, 0.625, 0.25, 0.625, 0.375, 0.375, 0.375])
me_cube_001.update()
me_cube_004 = bpy.data.meshes.new('Cube.004')
me_cube_004.from_pydata([(-1.0, -1.0, -1.0), (-1.0, -1.0, 1.0), (-1.0, 1.0, -1.0), (-1.0, 1.0, 1.0), (1.0, -1.0, -1.0), (1.0, -1.0, 1.0), (1.0, 1.0, -1.0), (1.0, 1.0, 1.0), (0.0, 1.0, -1.0), (0.0, 1.0, 2.0), (0.0, -1.0, -1.0), (0.0, -1.0, 2.0), (-1.0, 3.0, 1.0), (-1.0, 3.0, -1.0), (0.0, 3.0, -1.0), (0.0, 3.0, 2.0), (1.0, 3.0, 1.0), (1.0, 3.0, -1.0), (2.0, 1.0, 0.0), (2.0, 1.0, -1.0), (2.0, 3.0, -1.0), (2.0, 3.0, 0.0)], [], [(0, 1, 3, 2), (8, 2, 13, 14), (6, 7, 5, 4), (10, 11, 1, 0), (8, 6, 4, 10), (9, 3, 1, 11), (7, 9, 11, 5), (2, 8, 10, 0), (4, 5, 11, 10), (16, 7, 18, 21), (14, 15, 16, 17), (13, 12, 15, 14), (3, 9, 15, 12), (9, 7, 16, 15), (2, 3, 12, 13), (6, 8, 14, 17), (18, 19, 20, 21), (17, 16, 21, 20), (6, 17, 20, 19), (7, 6, 19, 18)])
_uv = me_cube_004.uv_layers.new(name='UVMap')
_uv.uv.foreach_set('vector', [0.375, 0.0, 0.625, 0.0, 0.625, 0.25, 0.375, 0.25, 0.25, 0.5, 0.125, 0.5, 0.125, 0.5, 0.25, 0.5, 0.375, 0.5, 0.625, 0.5, 0.625, 0.75, 0.375, 0.75, 0.375, 0.875, 0.625, 0.875, 0.625, 1.0, 0.375, 1.0, 0.25, 0.5, 0.375, 0.5, 0.375, 0.75, 0.25, 0.75, 0.75, 0.5, 0.875, 0.5, 0.875, 0.75, 0.75, 0.75, 0.625, 0.5, 0.75, 0.5, 0.75, 0.75, 0.625, 0.75, 0.125, 0.5, 0.25, 0.5, 0.25, 0.75, 0.125, 0.75, 0.375, 0.75, 0.625, 0.75, 0.625, 0.875, 0.375, 0.875, 0.625, 0.5, 0.625, 0.5, 0.625, 0.5, 0.625, 0.5, 0.375, 0.375, 0.625, 0.375, 0.625, 0.5, 0.375, 0.5, 0.375, 0.25, 0.625, 0.25, 0.625, 0.375, 0.375, 0.375, 0.875, 0.5, 0.75, 0.5, 0.75, 0.5, 0.875, 0.5, 0.75, 0.5, 0.625, 0.5, 0.625, 0.5, 0.75, 0.5, 0.375, 0.25, 0.625, 0.25, 0.625, 0.25, 0.375, 0.25, 0.375, 0.5, 0.25, 0.5, 0.25, 0.5, 0.375, 0.5, 0.625, 0.5, 0.375, 0.5, 0.375, 0.5, 0.625, 0.5, 0.375, 0.5, 0.625, 0.5, 0.625, 0.5, 0.375, 0.5, 0.375, 0.5, 0.375, 0.5, 0.375, 0.5, 0.375, 0.5, 0.625, 0.5, 0.375, 0.5, 0.375, 0.5, 0.625, 0.5])
me_cube_004.update()
me_cube_005 = bpy.data.meshes.new('Cube.005')
me_cube_005.from_pydata([(1.0, 1.0, 1.0), (1.0, 1.0, -1.0), (1.0, -1.0, 1.0), (1.0, -1.0, -1.0), (-1.0, 1.0, 1.0), (-1.0, 1.0, -1.0), (-1.0, -1.0, 1.0), (-1.0, -1.0, -1.0), (0.0, 1.0, -1.0), (0.0, -1.0, 2.0), (0.0, -1.0, -1.0), (0.0, 1.0, 2.0), (1.0, 1.0, 0.0), (-1.0, -1.0, 0.0), (1.0, -1.0, 0.0), (-1.0, 1.0, 0.0), (0.0, 1.0, 0.5), (0.0, -1.0, 0.5), (-1.0, 1.0, -1.0), (-1.0, -1.0, -1.0), (-1.0, 1.0, 0.0), (-1.0, -1.0, 0.0), (-2.0, 1.0, -1.0), (-2.0, -1.0, -1.0), (-2.0, 1.0, 0.0), (-2.0, -1.0, 0.0), (-1.0, 0.0, -1.0), (1.0, 0.0, 1.0), (-1.0, 0.0, 1.0), (1.0, 0.0, -1.0), (0.0, 0.0, -1.0), (0.0, 0.0, 2.0), (1.0, 0.0, 0.0), (-1.0, 0.0, 0.0), (-1.0, 0.0, -1.0), (-1.0, 0.0, 0.5), (-2.0, 0.0, -1.0), (-2.0, 0.0, 0.5)], [], [(31, 28, 6, 9), (17, 9, 6, 13), (33, 28, 4, 15), (30, 29, 3, 10), (32, 27, 2, 14), (16, 11, 0, 12), (15, 4, 11, 16), (26, 30, 10, 7), (14, 2, 9, 17), (27, 31, 9, 2), (3, 14, 17, 10), (5, 15, 16, 8), (8, 16, 12, 1), (29, 32, 14, 3), (15, 5, 18, 20), (10, 17, 13, 7), (19, 21, 25, 23), (7, 13, 21, 19), (33, 15, 20, 35), (26, 7, 19, 34), (36, 37, 24, 22), (34, 19, 23, 36), (35, 20, 24, 37), (20, 18, 22, 24), (21, 35, 37, 25), (18, 34, 36, 22), (23, 25, 37, 36), (5, 26, 34, 18), (13, 33, 35, 21), (1, 12, 32, 29), (0, 11, 31, 27), (5, 8, 30, 26), (12, 0, 27, 32), (8, 1, 29, 30), (13, 6, 28, 33), (11, 4, 28, 31)])
_uv = me_cube_005.uv_layers.new(name='UVMap')
_uv.uv.foreach_set('vector', [0.75, 0.625, 0.875, 0.625, 0.875, 0.75, 0.75, 0.75, 0.5, 0.875, 0.625, 0.875, 0.625, 1.0, 0.5, 1.0, 0.5, 0.125, 0.625, 0.125, 0.625, 0.25, 0.5, 0.25, 0.25, 0.625, 0.375, 0.625, 0.375, 0.75, 0.25, 0.75, 0.5, 0.625, 0.625, 0.625, 0.625, 0.75, 0.5, 0.75, 0.5, 0.375, 0.625, 0.375, 0.625, 0.5, 0.5, 0.5, 0.5, 0.25, 0.625, 0.25, 0.625, 0.375, 0.5, 0.375, 0.125, 0.625, 0.25, 0.625, 0.25, 0.75, 0.125, 0.75, 0.5, 0.75, 0.625, 0.75, 0.625, 0.875, 0.5, 0.875, 0.625, 0.625, 0.75, 0.625, 0.75, 0.75, 0.625, 0.75, 0.375, 0.75, 0.5, 0.75, 0.5, 0.875, 0.375, 0.875, 0.375, 0.25, 0.5, 0.25, 0.5, 0.375, 0.375, 0.375, 0.375, 0.375, 0.5, 0.375, 0.5, 0.5, 0.375, 0.5, 0.375, 0.625, 0.5, 0.625, 0.5, 0.75, 0.375, 0.75, 0.5, 0.25, 0.375, 0.25, 0.375, 0.25, 0.5, 0.25, 0.375, 0.875, 0.5, 0.875, 0.5, 1.0, 0.375, 1.0, 0.375, 1.0, 0.5, 1.0, 0.5, 1.0, 0.375, 1.0, 0.375, 1.0, 0.5, 1.0, 0.5, 1.0, 0.375, 1.0, 0.5, 0.125, 0.5, 0.25, 0.5, 0.25, 0.5, 0.125, 0.125, 0.625, 0.125, 0.75, 0.125, 0.75, 0.125, 0.625, 0.375, 0.125, 0.5, 0.125, 0.5, 0.25, 0.375, 0.25, 0.125, 0.625, 0.125, 0.75, 0.125, 0.75, 0.125, 0.625, 0.5, 0.125, 0.5, 0.25, 0.5, 0.25, 0.5, 0.125, 0.5, 0.25, 0.375, 0.25, 0.375, 0.25, 0.5, 0.25, 0.5, 0.0, 0.5, 0.125, 0.5, 0.125, 0.5, 0.0, 0.125, 0.5, 0.125, 0.625, 0.125, 0.625, 0.125, 0.5, 0.375, 0.0, 0.5, 0.0, 0.5, 0.125, 0.375, 0.125, 0.125, 0.5, 0.125, 0.625, 0.125, 0.625, 0.125, 0.5, 0.5, 0.0, 0.5, 0.125, 0.5, 0.125, 0.5, 0.0, 0.375, 0.5, 0.5, 0.5, 0.5, 0.625, 0.375, 0.625, 0.625, 0.5, 0.75, 0.5, 0.75, 0.625, 0.625, 0.625, 0.125, 0.5, 0.25, 0.5, 0.25, 0.625, 0.125, 0.625, 0.5, 0.5, 0.625, 0.5, 0.625, 0.625, 0.5, 0.625, 0.25, 0.5, 0.375, 0.5, 0.375, 0.625, 0.25, 0.625, 0.5, 0.0, 0.625, 0.0, 0.625, 0.125, 0.5, 0.125, 0.75, 0.5, 0.875, 0.5, 0.875, 0.625, 0.75, 0.625])
me_cube_005.materials.append(mat_material)
me_cube_005.use_mirror_vertex_groups = False
me_cube_005.update()

# ---- objects
ob_cube_002 = bpy.data.objects.new('Cube.002', me_cube_002)
ob_cylinder = bpy.data.objects.new('Cylinder', me_cylinder_002)
ob_cube = bpy.data.objects.new('Cube', me_cube)
ob_light = bpy.data.objects.new('Light', light_light)
ob_camera = bpy.data.objects.new('Camera', cam_camera)
ob_cube_001 = bpy.data.objects.new('Cube.001', me_cube_001)
ob_cube_003 = bpy.data.objects.new('Cube.003', me_cube_004)
ob_cube_004 = bpy.data.objects.new('Cube.004', me_cube_005)

# ---- transforms, parenting, visibility, modifiers, constraints
ob_cube_002.location = (0.06569, 14.98, 0.01845)
ob_cylinder.location = (0.06569, -0.02272, 0.01845)
ob_cylinder.scale = (1.193, 1.193, 1.193)
ob_cube.location = (0.0, 10.0, 0.0)
ob_cube.lock_rotations_4d = False
ob_cube.empty_display_type = 'ARROWS'
ob_cube.lineart.crease_threshold = 0.0
ob_light.location = (4.076, 1.005, 5.904)
ob_light.rotation_euler = (0.6503, 0.05522, 1.866)
ob_light.lock_rotations_4d = False
ob_light.empty_display_type = 'ARROWS'
ob_light.color = (0.0, 0.0, 0.0, 0.0)
ob_light.lineart.crease_threshold = 0.0
ob_camera.location = (7.359, -6.926, 4.958)
ob_camera.rotation_euler = (1.109, 0.0, 0.8149)
ob_camera.lock_rotations_4d = False
ob_camera.empty_display_type = 'ARROWS'
ob_camera.color = (0.0, 0.0, 0.0, 0.0)
ob_camera.display_type = 'WIRE'
ob_camera.lineart.crease_threshold = 0.0
ob_cube_001.location = (0.01699, 6.997, -0.4949)
ob_cube_001.scale = (1.0, 1.0, 0.5)
ob_cube_003.location = (-3.188, -3.9, 0.04238)
ob_cube_004.location = (0.0, 0.2258, 0.0)
ob_cube_004.lock_rotations_4d = False
ob_cube_004.empty_display_type = 'ARROWS'
ob_cube_004.lineart.crease_threshold = 0.0

# ---- collection membership
col_collection.objects.link(ob_cube_002)
col_collection.objects.link(ob_cylinder)
col_houses.objects.link(ob_cube)
col_houses.objects.link(ob_light)
col_houses.objects.link(ob_camera)
col_houses.objects.link(ob_cube_001)
col_houses.objects.link(ob_cube_003)
col_houses.objects.link(ob_cube_004)

# ---- scene / render settings (as saved in the file)
scene.camera = ob_camera
scene.frame_start = 1; scene.frame_end = 250; scene.frame_set(1)
scene.render.engine = 'BLENDER_EEVEE_NEXT'
scene.cycles.sampling_pattern = 'TABULATED_SOBOL'
scene.cycles.use_light_tree = False
scene.view_settings.view_transform = 'Filmic'
bpy.context.view_layer.update()
